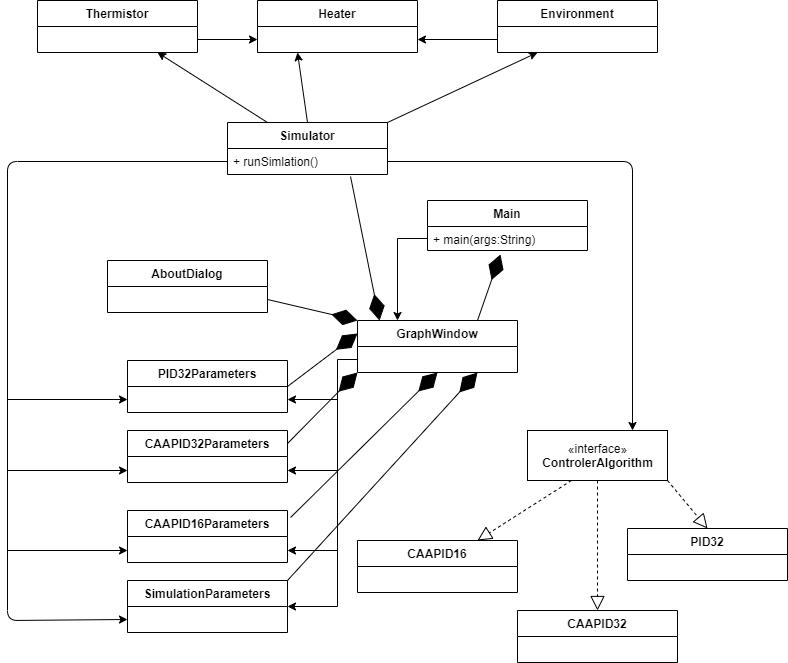

The diagram above was exported from draw.io. Its source (the exported page's mxGraphModel, read from the mxfile embedded in the PNG):
<mxGraphModel dx="1422" dy="794" grid="1" gridSize="10" guides="1" tooltips="1" connect="1" arrows="1" fold="1" page="1" pageScale="1" pageWidth="850" pageHeight="1100" math="0" shadow="0">
  <root>
    <mxCell id="0" />
    <mxCell id="1" parent="0" />
    <mxCell id="pDsJ4XWTvrhEP__HKf2T-1" value="Main" style="swimlane;fontStyle=1;align=center;verticalAlign=top;childLayout=stackLayout;horizontal=1;startSize=26;horizontalStack=0;resizeParent=1;resizeParentMax=0;resizeLast=0;collapsible=1;marginBottom=0;" parent="1" vertex="1">
      <mxGeometry x="480" y="210" width="160" height="50" as="geometry" />
    </mxCell>
    <mxCell id="pDsJ4XWTvrhEP__HKf2T-4" value="+ main(args:String)" style="text;strokeColor=none;fillColor=none;align=left;verticalAlign=top;spacingLeft=4;spacingRight=4;overflow=hidden;rotatable=0;points=[[0,0.5],[1,0.5]];portConstraint=eastwest;" parent="pDsJ4XWTvrhEP__HKf2T-1" vertex="1">
      <mxGeometry y="26" width="160" height="24" as="geometry" />
    </mxCell>
    <mxCell id="pDsJ4XWTvrhEP__HKf2T-5" value="Simulator" style="swimlane;fontStyle=1;align=center;verticalAlign=top;childLayout=stackLayout;horizontal=1;startSize=26;horizontalStack=0;resizeParent=1;resizeParentMax=0;resizeLast=0;collapsible=1;marginBottom=0;" parent="1" vertex="1">
      <mxGeometry x="280" y="132" width="160" height="52" as="geometry" />
    </mxCell>
    <mxCell id="pDsJ4XWTvrhEP__HKf2T-6" value="+ runSimlation()" style="text;strokeColor=none;fillColor=none;align=left;verticalAlign=top;spacingLeft=4;spacingRight=4;overflow=hidden;rotatable=0;points=[[0,0.5],[1,0.5]];portConstraint=eastwest;" parent="pDsJ4XWTvrhEP__HKf2T-5" vertex="1">
      <mxGeometry y="26" width="160" height="26" as="geometry" />
    </mxCell>
    <mxCell id="pDsJ4XWTvrhEP__HKf2T-13" value="PID32Parameters" style="swimlane;fontStyle=1;align=center;verticalAlign=top;childLayout=stackLayout;horizontal=1;startSize=26;horizontalStack=0;resizeParent=1;resizeParentMax=0;resizeLast=0;collapsible=1;marginBottom=0;" parent="1" vertex="1">
      <mxGeometry x="180" y="370" width="160" height="52" as="geometry" />
    </mxCell>
    <mxCell id="pDsJ4XWTvrhEP__HKf2T-15" value="CAAPID32Parameters" style="swimlane;fontStyle=1;align=center;verticalAlign=top;childLayout=stackLayout;horizontal=1;startSize=26;horizontalStack=0;resizeParent=1;resizeParentMax=0;resizeLast=0;collapsible=1;marginBottom=0;" parent="1" vertex="1">
      <mxGeometry x="180" y="440" width="160" height="52" as="geometry" />
    </mxCell>
    <mxCell id="pDsJ4XWTvrhEP__HKf2T-17" value="SimulationParameters&#10;" style="swimlane;fontStyle=1;align=center;verticalAlign=top;childLayout=stackLayout;horizontal=1;startSize=26;horizontalStack=0;resizeParent=1;resizeParentMax=0;resizeLast=0;collapsible=1;marginBottom=0;" parent="1" vertex="1">
      <mxGeometry x="180" y="590" width="160" height="52" as="geometry" />
    </mxCell>
    <mxCell id="pDsJ4XWTvrhEP__HKf2T-19" value="CAAPID16Parameters&#10;" style="swimlane;fontStyle=1;align=center;verticalAlign=top;childLayout=stackLayout;horizontal=1;startSize=26;horizontalStack=0;resizeParent=1;resizeParentMax=0;resizeLast=0;collapsible=1;marginBottom=0;" parent="1" vertex="1">
      <mxGeometry x="180" y="520" width="160" height="52" as="geometry" />
    </mxCell>
    <mxCell id="pDsJ4XWTvrhEP__HKf2T-20" value="«interface»&lt;br&gt;&lt;b&gt;ControlerAlgorithm&lt;/b&gt;" style="html=1;" parent="1" vertex="1">
      <mxGeometry x="580" y="440" width="140" height="50" as="geometry" />
    </mxCell>
    <mxCell id="pDsJ4XWTvrhEP__HKf2T-21" value="CAAPID16" style="swimlane;fontStyle=1;align=center;verticalAlign=top;childLayout=stackLayout;horizontal=1;startSize=26;horizontalStack=0;resizeParent=1;resizeParentMax=0;resizeLast=0;collapsible=1;marginBottom=0;" parent="1" vertex="1">
      <mxGeometry x="410" y="550" width="160" height="52" as="geometry" />
    </mxCell>
    <mxCell id="pDsJ4XWTvrhEP__HKf2T-25" value="CAAPID32&#10;" style="swimlane;fontStyle=1;align=center;verticalAlign=top;childLayout=stackLayout;horizontal=1;startSize=26;horizontalStack=0;resizeParent=1;resizeParentMax=0;resizeLast=0;collapsible=1;marginBottom=0;" parent="1" vertex="1">
      <mxGeometry x="570" y="620" width="160" height="52" as="geometry" />
    </mxCell>
    <mxCell id="pDsJ4XWTvrhEP__HKf2T-26" value="PID32" style="swimlane;fontStyle=1;align=center;verticalAlign=top;childLayout=stackLayout;horizontal=1;startSize=26;horizontalStack=0;resizeParent=1;resizeParentMax=0;resizeLast=0;collapsible=1;marginBottom=0;" parent="1" vertex="1">
      <mxGeometry x="680" y="538" width="160" height="52" as="geometry" />
    </mxCell>
    <mxCell id="pDsJ4XWTvrhEP__HKf2T-28" value="" style="endArrow=block;dashed=1;endFill=0;endSize=12;html=1;exitX=0.314;exitY=1;exitDx=0;exitDy=0;entryX=0.75;entryY=0;entryDx=0;entryDy=0;exitPerimeter=0;" parent="1" source="pDsJ4XWTvrhEP__HKf2T-20" target="pDsJ4XWTvrhEP__HKf2T-21" edge="1">
      <mxGeometry width="160" relative="1" as="geometry">
        <mxPoint x="710" y="434.5" as="sourcePoint" />
        <mxPoint x="870" y="434.5" as="targetPoint" />
      </mxGeometry>
    </mxCell>
    <mxCell id="pDsJ4XWTvrhEP__HKf2T-29" value="" style="endArrow=block;dashed=1;endFill=0;endSize=12;html=1;entryX=0.5;entryY=0;entryDx=0;entryDy=0;exitX=0.5;exitY=1;exitDx=0;exitDy=0;" parent="1" target="pDsJ4XWTvrhEP__HKf2T-25" edge="1" source="pDsJ4XWTvrhEP__HKf2T-20">
      <mxGeometry width="160" relative="1" as="geometry">
        <mxPoint x="690" y="460" as="sourcePoint" />
        <mxPoint x="680" y="641" as="targetPoint" />
      </mxGeometry>
    </mxCell>
    <mxCell id="pDsJ4XWTvrhEP__HKf2T-30" value="" style="endArrow=block;dashed=1;endFill=0;endSize=12;html=1;entryX=0.5;entryY=0;entryDx=0;entryDy=0;exitX=1;exitY=1;exitDx=0;exitDy=0;" parent="1" source="pDsJ4XWTvrhEP__HKf2T-20" target="pDsJ4XWTvrhEP__HKf2T-26" edge="1">
      <mxGeometry width="160" relative="1" as="geometry">
        <mxPoint x="710" y="550" as="sourcePoint" />
        <mxPoint x="680" y="726" as="targetPoint" />
      </mxGeometry>
    </mxCell>
    <mxCell id="pDsJ4XWTvrhEP__HKf2T-37" style="edgeStyle=orthogonalEdgeStyle;rounded=0;orthogonalLoop=1;jettySize=auto;html=1;entryX=1;entryY=0.5;entryDx=0;entryDy=0;exitX=0;exitY=0.75;exitDx=0;exitDy=0;" parent="1" source="pDsJ4XWTvrhEP__HKf2T-32" target="pDsJ4XWTvrhEP__HKf2T-17" edge="1">
      <mxGeometry relative="1" as="geometry">
        <Array as="points">
          <mxPoint x="390" y="369" />
          <mxPoint x="390" y="616" />
        </Array>
      </mxGeometry>
    </mxCell>
    <mxCell id="pDsJ4XWTvrhEP__HKf2T-32" value="GraphWindow" style="swimlane;fontStyle=1;align=center;verticalAlign=top;childLayout=stackLayout;horizontal=1;startSize=26;horizontalStack=0;resizeParent=1;resizeParentMax=0;resizeLast=0;collapsible=1;marginBottom=0;" parent="1" vertex="1">
      <mxGeometry x="410" y="330" width="160" height="52" as="geometry" />
    </mxCell>
    <mxCell id="pDsJ4XWTvrhEP__HKf2T-33" style="edgeStyle=orthogonalEdgeStyle;rounded=0;orthogonalLoop=1;jettySize=auto;html=1;entryX=0.25;entryY=0;entryDx=0;entryDy=0;" parent="1" source="pDsJ4XWTvrhEP__HKf2T-4" target="pDsJ4XWTvrhEP__HKf2T-32" edge="1">
      <mxGeometry relative="1" as="geometry" />
    </mxCell>
    <mxCell id="pDsJ4XWTvrhEP__HKf2T-40" value="Thermistor" style="swimlane;fontStyle=1;align=center;verticalAlign=top;childLayout=stackLayout;horizontal=1;startSize=26;horizontalStack=0;resizeParent=1;resizeParentMax=0;resizeLast=0;collapsible=1;marginBottom=0;" parent="1" vertex="1">
      <mxGeometry x="90" y="10" width="160" height="52" as="geometry" />
    </mxCell>
    <mxCell id="pDsJ4XWTvrhEP__HKf2T-41" value="Heater" style="swimlane;fontStyle=1;align=center;verticalAlign=top;childLayout=stackLayout;horizontal=1;startSize=26;horizontalStack=0;resizeParent=1;resizeParentMax=0;resizeLast=0;collapsible=1;marginBottom=0;" parent="1" vertex="1">
      <mxGeometry x="310" y="10" width="160" height="52" as="geometry" />
    </mxCell>
    <mxCell id="pDsJ4XWTvrhEP__HKf2T-42" value="Environment" style="swimlane;fontStyle=1;align=center;verticalAlign=top;childLayout=stackLayout;horizontal=1;startSize=26;horizontalStack=0;resizeParent=1;resizeParentMax=0;resizeLast=0;collapsible=1;marginBottom=0;" parent="1" vertex="1">
      <mxGeometry x="550" y="10" width="160" height="52" as="geometry" />
    </mxCell>
    <mxCell id="anDMUS8r6QWiHteRGRb8-2" value="" style="endArrow=classic;html=1;entryX=1;entryY=0.75;entryDx=0;entryDy=0;" edge="1" parent="1" target="pDsJ4XWTvrhEP__HKf2T-13">
      <mxGeometry width="50" height="50" relative="1" as="geometry">
        <mxPoint x="390" y="409" as="sourcePoint" />
        <mxPoint x="450" y="280" as="targetPoint" />
      </mxGeometry>
    </mxCell>
    <mxCell id="anDMUS8r6QWiHteRGRb8-3" value="" style="endArrow=classic;html=1;entryX=1;entryY=0.75;entryDx=0;entryDy=0;" edge="1" parent="1">
      <mxGeometry width="50" height="50" relative="1" as="geometry">
        <mxPoint x="390" y="480" as="sourcePoint" />
        <mxPoint x="340" y="480" as="targetPoint" />
      </mxGeometry>
    </mxCell>
    <mxCell id="anDMUS8r6QWiHteRGRb8-4" value="" style="endArrow=classic;html=1;entryX=1;entryY=0.75;entryDx=0;entryDy=0;" edge="1" parent="1">
      <mxGeometry width="50" height="50" relative="1" as="geometry">
        <mxPoint x="390" y="560" as="sourcePoint" />
        <mxPoint x="340" y="560" as="targetPoint" />
      </mxGeometry>
    </mxCell>
    <mxCell id="anDMUS8r6QWiHteRGRb8-5" value="" style="endArrow=classic;html=1;exitX=0;exitY=0.5;exitDx=0;exitDy=0;entryX=0;entryY=0.75;entryDx=0;entryDy=0;" edge="1" parent="1" source="pDsJ4XWTvrhEP__HKf2T-6" target="pDsJ4XWTvrhEP__HKf2T-17">
      <mxGeometry width="50" height="50" relative="1" as="geometry">
        <mxPoint x="400" y="330" as="sourcePoint" />
        <mxPoint x="450" y="280" as="targetPoint" />
        <Array as="points">
          <mxPoint x="60" y="171" />
          <mxPoint x="60" y="630" />
        </Array>
      </mxGeometry>
    </mxCell>
    <mxCell id="anDMUS8r6QWiHteRGRb8-6" value="" style="endArrow=classic;html=1;entryX=0;entryY=0.75;entryDx=0;entryDy=0;" edge="1" parent="1" target="pDsJ4XWTvrhEP__HKf2T-13">
      <mxGeometry width="50" height="50" relative="1" as="geometry">
        <mxPoint x="60" y="409" as="sourcePoint" />
        <mxPoint x="100" y="390" as="targetPoint" />
      </mxGeometry>
    </mxCell>
    <mxCell id="anDMUS8r6QWiHteRGRb8-7" value="" style="endArrow=classic;html=1;entryX=0;entryY=0.75;entryDx=0;entryDy=0;" edge="1" parent="1">
      <mxGeometry width="50" height="50" relative="1" as="geometry">
        <mxPoint x="60" y="480" as="sourcePoint" />
        <mxPoint x="180" y="480" as="targetPoint" />
      </mxGeometry>
    </mxCell>
    <mxCell id="anDMUS8r6QWiHteRGRb8-8" value="" style="endArrow=classic;html=1;entryX=0;entryY=0.75;entryDx=0;entryDy=0;" edge="1" parent="1">
      <mxGeometry width="50" height="50" relative="1" as="geometry">
        <mxPoint x="60" y="560" as="sourcePoint" />
        <mxPoint x="180" y="560" as="targetPoint" />
      </mxGeometry>
    </mxCell>
    <mxCell id="anDMUS8r6QWiHteRGRb8-9" value="" style="endArrow=classic;html=1;entryX=0.75;entryY=1;entryDx=0;entryDy=0;exitX=0.25;exitY=0;exitDx=0;exitDy=0;" edge="1" parent="1" source="pDsJ4XWTvrhEP__HKf2T-5" target="pDsJ4XWTvrhEP__HKf2T-40">
      <mxGeometry width="50" height="50" relative="1" as="geometry">
        <mxPoint x="400" y="330" as="sourcePoint" />
        <mxPoint x="450" y="280" as="targetPoint" />
      </mxGeometry>
    </mxCell>
    <mxCell id="anDMUS8r6QWiHteRGRb8-10" value="" style="endArrow=classic;html=1;entryX=0.25;entryY=1;entryDx=0;entryDy=0;exitX=0.5;exitY=0;exitDx=0;exitDy=0;" edge="1" parent="1" source="pDsJ4XWTvrhEP__HKf2T-5" target="pDsJ4XWTvrhEP__HKf2T-41">
      <mxGeometry width="50" height="50" relative="1" as="geometry">
        <mxPoint x="445" y="132" as="sourcePoint" />
        <mxPoint x="335" y="62" as="targetPoint" />
      </mxGeometry>
    </mxCell>
    <mxCell id="anDMUS8r6QWiHteRGRb8-11" value="" style="endArrow=classic;html=1;exitX=1;exitY=0;exitDx=0;exitDy=0;entryX=0.25;entryY=1;entryDx=0;entryDy=0;" edge="1" parent="1" source="pDsJ4XWTvrhEP__HKf2T-5" target="pDsJ4XWTvrhEP__HKf2T-42">
      <mxGeometry width="50" height="50" relative="1" as="geometry">
        <mxPoint x="600" y="140" as="sourcePoint" />
        <mxPoint x="600" y="70" as="targetPoint" />
      </mxGeometry>
    </mxCell>
    <mxCell id="anDMUS8r6QWiHteRGRb8-12" value="" style="endArrow=classic;html=1;entryX=1;entryY=0.75;entryDx=0;entryDy=0;exitX=0;exitY=0.75;exitDx=0;exitDy=0;" edge="1" parent="1" source="pDsJ4XWTvrhEP__HKf2T-42" target="pDsJ4XWTvrhEP__HKf2T-41">
      <mxGeometry width="50" height="50" relative="1" as="geometry">
        <mxPoint x="400" y="330" as="sourcePoint" />
        <mxPoint x="450" y="280" as="targetPoint" />
      </mxGeometry>
    </mxCell>
    <mxCell id="anDMUS8r6QWiHteRGRb8-13" value="" style="endArrow=classic;html=1;exitX=1;exitY=0.75;exitDx=0;exitDy=0;entryX=0;entryY=0.75;entryDx=0;entryDy=0;" edge="1" parent="1" source="pDsJ4XWTvrhEP__HKf2T-40" target="pDsJ4XWTvrhEP__HKf2T-41">
      <mxGeometry width="50" height="50" relative="1" as="geometry">
        <mxPoint x="400" y="330" as="sourcePoint" />
        <mxPoint x="450" y="280" as="targetPoint" />
      </mxGeometry>
    </mxCell>
    <mxCell id="anDMUS8r6QWiHteRGRb8-14" value="AboutDialog" style="swimlane;fontStyle=1;align=center;verticalAlign=top;childLayout=stackLayout;horizontal=1;startSize=26;horizontalStack=0;resizeParent=1;resizeParentMax=0;resizeLast=0;collapsible=1;marginBottom=0;" vertex="1" parent="1">
      <mxGeometry x="160" y="270" width="160" height="52" as="geometry" />
    </mxCell>
    <mxCell id="anDMUS8r6QWiHteRGRb8-15" value="" style="endArrow=diamondThin;endFill=1;endSize=24;html=1;entryX=0;entryY=0;entryDx=0;entryDy=0;exitX=1;exitY=0.75;exitDx=0;exitDy=0;" edge="1" parent="1" source="anDMUS8r6QWiHteRGRb8-14" target="pDsJ4XWTvrhEP__HKf2T-32">
      <mxGeometry width="160" relative="1" as="geometry">
        <mxPoint x="340" y="310" as="sourcePoint" />
        <mxPoint x="500" y="310" as="targetPoint" />
      </mxGeometry>
    </mxCell>
    <mxCell id="anDMUS8r6QWiHteRGRb8-17" value="" style="endArrow=diamondThin;endFill=1;endSize=24;html=1;entryX=0.75;entryY=1;entryDx=0;entryDy=0;exitX=1;exitY=0;exitDx=0;exitDy=0;" edge="1" parent="1" source="pDsJ4XWTvrhEP__HKf2T-17" target="pDsJ4XWTvrhEP__HKf2T-32">
      <mxGeometry width="160" relative="1" as="geometry">
        <mxPoint x="330" y="319" as="sourcePoint" />
        <mxPoint x="420" y="340" as="targetPoint" />
      </mxGeometry>
    </mxCell>
    <mxCell id="anDMUS8r6QWiHteRGRb8-18" value="" style="endArrow=diamondThin;endFill=1;endSize=24;html=1;entryX=0.138;entryY=0;entryDx=0;entryDy=0;exitX=0.769;exitY=1.077;exitDx=0;exitDy=0;exitPerimeter=0;entryPerimeter=0;" edge="1" parent="1" source="pDsJ4XWTvrhEP__HKf2T-6" target="pDsJ4XWTvrhEP__HKf2T-32">
      <mxGeometry width="160" relative="1" as="geometry">
        <mxPoint x="330" y="319" as="sourcePoint" />
        <mxPoint x="420" y="340" as="targetPoint" />
      </mxGeometry>
    </mxCell>
    <mxCell id="anDMUS8r6QWiHteRGRb8-19" value="" style="endArrow=diamondThin;endFill=1;endSize=24;html=1;exitX=1.019;exitY=0.135;exitDx=0;exitDy=0;exitPerimeter=0;entryX=0.5;entryY=1;entryDx=0;entryDy=0;" edge="1" parent="1" source="pDsJ4XWTvrhEP__HKf2T-19" target="pDsJ4XWTvrhEP__HKf2T-32">
      <mxGeometry width="160" relative="1" as="geometry">
        <mxPoint x="350" y="600" as="sourcePoint" />
        <mxPoint x="480" y="390" as="targetPoint" />
      </mxGeometry>
    </mxCell>
    <mxCell id="anDMUS8r6QWiHteRGRb8-20" value="" style="endArrow=diamondThin;endFill=1;endSize=24;html=1;entryX=0;entryY=1;entryDx=0;entryDy=0;exitX=1;exitY=0.25;exitDx=0;exitDy=0;" edge="1" parent="1" source="pDsJ4XWTvrhEP__HKf2T-15" target="pDsJ4XWTvrhEP__HKf2T-32">
      <mxGeometry width="160" relative="1" as="geometry">
        <mxPoint x="360" y="610" as="sourcePoint" />
        <mxPoint x="470" y="402" as="targetPoint" />
      </mxGeometry>
    </mxCell>
    <mxCell id="anDMUS8r6QWiHteRGRb8-21" value="" style="endArrow=diamondThin;endFill=1;endSize=24;html=1;entryX=0;entryY=0.25;entryDx=0;entryDy=0;exitX=1;exitY=0.5;exitDx=0;exitDy=0;" edge="1" parent="1" source="pDsJ4XWTvrhEP__HKf2T-13" target="pDsJ4XWTvrhEP__HKf2T-32">
      <mxGeometry width="160" relative="1" as="geometry">
        <mxPoint x="350" y="463" as="sourcePoint" />
        <mxPoint x="420" y="392" as="targetPoint" />
      </mxGeometry>
    </mxCell>
    <mxCell id="anDMUS8r6QWiHteRGRb8-23" value="" style="endArrow=diamondThin;endFill=1;endSize=24;html=1;entryX=0.456;entryY=1.167;entryDx=0;entryDy=0;exitX=0.75;exitY=0;exitDx=0;exitDy=0;entryPerimeter=0;" edge="1" parent="1" source="pDsJ4XWTvrhEP__HKf2T-32" target="pDsJ4XWTvrhEP__HKf2T-4">
      <mxGeometry width="160" relative="1" as="geometry">
        <mxPoint x="670.96" y="260" as="sourcePoint" />
        <mxPoint x="660" y="327" as="targetPoint" />
      </mxGeometry>
    </mxCell>
    <mxCell id="anDMUS8r6QWiHteRGRb8-24" value="" style="endArrow=classic;html=1;exitX=1;exitY=0.5;exitDx=0;exitDy=0;entryX=0.75;entryY=0;entryDx=0;entryDy=0;" edge="1" parent="1" source="pDsJ4XWTvrhEP__HKf2T-6" target="pDsJ4XWTvrhEP__HKf2T-20">
      <mxGeometry width="50" height="50" relative="1" as="geometry">
        <mxPoint x="450" y="142" as="sourcePoint" />
        <mxPoint x="600" y="72" as="targetPoint" />
        <Array as="points">
          <mxPoint x="685" y="171" />
        </Array>
      </mxGeometry>
    </mxCell>
  </root>
</mxGraphModel>